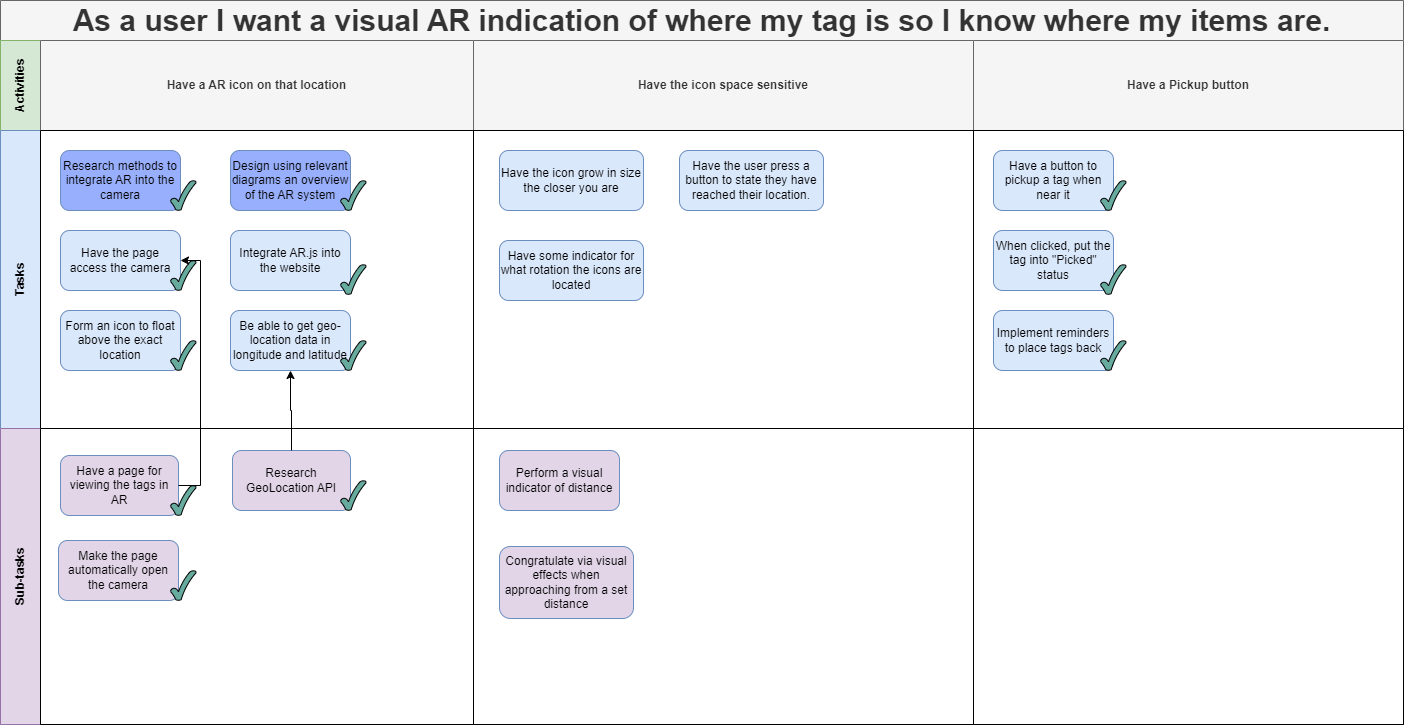

The diagram above was exported from draw.io. Its source (the exported page's mxGraphModel, read from the mxfile embedded in the PNG):
<mxGraphModel dx="1436" dy="838" grid="1" gridSize="10" guides="1" tooltips="1" connect="1" arrows="1" fold="1" page="1" pageScale="1" pageWidth="1654" pageHeight="1169" math="0" shadow="0">
  <root>
    <mxCell id="OtLjK1SxLUBlRe3WaIa--0" />
    <mxCell id="OtLjK1SxLUBlRe3WaIa--1" parent="OtLjK1SxLUBlRe3WaIa--0" />
    <mxCell id="OtLjK1SxLUBlRe3WaIa--2" value="As a user I want a visual AR indication of where my tag is so I know where my items are." style="shape=table;childLayout=tableLayout;rowLines=0;columnLines=0;startSize=40;html=1;whiteSpace=wrap;collapsible=0;recursiveResize=0;expand=0;pointerEvents=0;fontStyle=1;align=center;labelBackgroundColor=none;strokeWidth=1;fontSize=30;fillColor=#f5f5f5;strokeColor=#666666;fontColor=#333333;" parent="OtLjK1SxLUBlRe3WaIa--1" vertex="1">
      <mxGeometry x="50" y="70" width="1403" height="724" as="geometry" />
    </mxCell>
    <mxCell id="OtLjK1SxLUBlRe3WaIa--3" value="Activities" style="swimlane;horizontal=0;points=[[0,0.5],[1,0.5]];portConstraint=eastwest;startSize=40;html=1;whiteSpace=wrap;collapsible=0;recursiveResize=0;expand=0;pointerEvents=0;fontStyle=1;fillColor=#d5e8d4;strokeColor=#82b366;" parent="OtLjK1SxLUBlRe3WaIa--2" vertex="1">
      <mxGeometry y="40" width="1403" height="90" as="geometry" />
    </mxCell>
    <mxCell id="OtLjK1SxLUBlRe3WaIa--4" value="Have a AR icon on that location" style="swimlane;connectable=0;startSize=180;html=1;whiteSpace=wrap;collapsible=0;recursiveResize=0;expand=0;pointerEvents=0;fillColor=#f5f5f5;strokeColor=#666666;fontColor=#333333;" parent="OtLjK1SxLUBlRe3WaIa--3" vertex="1">
      <mxGeometry x="40" width="433" height="90" as="geometry">
        <mxRectangle width="433" height="90" as="alternateBounds" />
      </mxGeometry>
    </mxCell>
    <mxCell id="OtLjK1SxLUBlRe3WaIa--6" value="Have the icon space sensitive" style="swimlane;connectable=0;startSize=180;html=1;whiteSpace=wrap;collapsible=0;recursiveResize=0;expand=0;pointerEvents=0;fillColor=#f5f5f5;strokeColor=#666666;fontColor=#333333;" parent="OtLjK1SxLUBlRe3WaIa--3" vertex="1">
      <mxGeometry x="473" width="500" height="90" as="geometry">
        <mxRectangle width="500" height="90" as="alternateBounds" />
      </mxGeometry>
    </mxCell>
    <mxCell id="ZCOt5cL_4xhXpB3X4xCI-5" value="Have a Pickup button" style="swimlane;connectable=0;startSize=180;html=1;whiteSpace=wrap;collapsible=0;recursiveResize=0;expand=0;pointerEvents=0;fillColor=#f5f5f5;strokeColor=#666666;fontColor=#333333;" parent="OtLjK1SxLUBlRe3WaIa--3" vertex="1">
      <mxGeometry x="973" width="430" height="90" as="geometry">
        <mxRectangle width="430" height="90" as="alternateBounds" />
      </mxGeometry>
    </mxCell>
    <mxCell id="OtLjK1SxLUBlRe3WaIa--7" value="Tasks" style="swimlane;horizontal=0;points=[[0,0.5],[1,0.5]];portConstraint=eastwest;startSize=40;html=1;whiteSpace=wrap;collapsible=0;recursiveResize=0;expand=0;pointerEvents=0;fillColor=#dae8fc;strokeColor=#6c8ebf;" parent="OtLjK1SxLUBlRe3WaIa--2" vertex="1">
      <mxGeometry y="130" width="1403" height="298" as="geometry" />
    </mxCell>
    <mxCell id="OtLjK1SxLUBlRe3WaIa--8" value="" style="swimlane;connectable=0;startSize=0;html=1;whiteSpace=wrap;collapsible=0;recursiveResize=0;expand=0;pointerEvents=0;" parent="OtLjK1SxLUBlRe3WaIa--7" vertex="1">
      <mxGeometry x="40" width="433" height="298" as="geometry">
        <mxRectangle width="433" height="298" as="alternateBounds" />
      </mxGeometry>
    </mxCell>
    <mxCell id="Ml2QgSsOwUtLeknzenSi-12" value="Have the page access the camera" style="rounded=1;whiteSpace=wrap;html=1;strokeWidth=1;fillColor=#dae8fc;strokeColor=#6c8ebf;" parent="OtLjK1SxLUBlRe3WaIa--8" vertex="1">
      <mxGeometry x="20" y="100" width="120" height="60" as="geometry" />
    </mxCell>
    <mxCell id="Ml2QgSsOwUtLeknzenSi-13" value="Form an icon to float above the exact location" style="rounded=1;whiteSpace=wrap;html=1;strokeWidth=1;fillColor=#dae8fc;strokeColor=#6c8ebf;" parent="OtLjK1SxLUBlRe3WaIa--8" vertex="1">
      <mxGeometry x="20" y="180" width="120" height="60" as="geometry" />
    </mxCell>
    <mxCell id="Ml2QgSsOwUtLeknzenSi-16" value="Design using relevant diagrams an overview of the AR system" style="rounded=1;whiteSpace=wrap;html=1;strokeWidth=1;fillColor=#97AFFC;strokeColor=#6c8ebf;" parent="OtLjK1SxLUBlRe3WaIa--8" vertex="1">
      <mxGeometry x="190" y="20" width="120" height="60" as="geometry" />
    </mxCell>
    <mxCell id="Ml2QgSsOwUtLeknzenSi-14" value="Research methods to integrate AR into the camera" style="rounded=1;whiteSpace=wrap;html=1;strokeWidth=1;fillColor=#97AFFC;strokeColor=#6c8ebf;" parent="OtLjK1SxLUBlRe3WaIa--8" vertex="1">
      <mxGeometry x="20" y="20" width="120" height="60" as="geometry" />
    </mxCell>
    <mxCell id="5mczRnnNYeKVN8glTsJL-3" value="Be able to get geo-location data in longitude and latitude" style="rounded=1;whiteSpace=wrap;html=1;strokeWidth=1;fillColor=#dae8fc;strokeColor=#6c8ebf;" parent="OtLjK1SxLUBlRe3WaIa--8" vertex="1">
      <mxGeometry x="190" y="180" width="120" height="60" as="geometry" />
    </mxCell>
    <mxCell id="5mczRnnNYeKVN8glTsJL-4" value="" style="verticalLabelPosition=bottom;verticalAlign=top;html=1;shape=mxgraph.basic.tick;fillColor=#67AB9F;" parent="OtLjK1SxLUBlRe3WaIa--8" vertex="1">
      <mxGeometry x="130" y="50" width="25.5" height="30" as="geometry" />
    </mxCell>
    <mxCell id="5KkYGWh5rBawT2NfHb_M-0" value="Integrate AR.js into the website" style="rounded=1;whiteSpace=wrap;html=1;strokeWidth=1;fillColor=#dae8fc;strokeColor=#6c8ebf;" parent="OtLjK1SxLUBlRe3WaIa--8" vertex="1">
      <mxGeometry x="190" y="100" width="120" height="60" as="geometry" />
    </mxCell>
    <mxCell id="h4tCyzzUhjSblCT0sHLg-13" value="" style="verticalLabelPosition=bottom;verticalAlign=top;html=1;shape=mxgraph.basic.tick;fillColor=#67AB9F;" parent="OtLjK1SxLUBlRe3WaIa--8" vertex="1">
      <mxGeometry x="130" y="130" width="25.5" height="30" as="geometry" />
    </mxCell>
    <mxCell id="h4tCyzzUhjSblCT0sHLg-14" value="" style="verticalLabelPosition=bottom;verticalAlign=top;html=1;shape=mxgraph.basic.tick;fillColor=#67AB9F;" parent="OtLjK1SxLUBlRe3WaIa--8" vertex="1">
      <mxGeometry x="130" y="210" width="25.5" height="30" as="geometry" />
    </mxCell>
    <mxCell id="t4NC018VQ2M9RjA949u4-3" value="" style="verticalLabelPosition=bottom;verticalAlign=top;html=1;shape=mxgraph.basic.tick;fillColor=#67AB9F;" parent="OtLjK1SxLUBlRe3WaIa--8" vertex="1">
      <mxGeometry x="300" y="210" width="25.5" height="30" as="geometry" />
    </mxCell>
    <mxCell id="t4NC018VQ2M9RjA949u4-4" value="" style="verticalLabelPosition=bottom;verticalAlign=top;html=1;shape=mxgraph.basic.tick;fillColor=#67AB9F;" parent="OtLjK1SxLUBlRe3WaIa--8" vertex="1">
      <mxGeometry x="300" y="50" width="25.5" height="30" as="geometry" />
    </mxCell>
    <mxCell id="6K9Ty5wBz0aQysTAYj-h-0" value="" style="verticalLabelPosition=bottom;verticalAlign=top;html=1;shape=mxgraph.basic.tick;fillColor=#67AB9F;" parent="OtLjK1SxLUBlRe3WaIa--8" vertex="1">
      <mxGeometry x="300" y="134" width="25.5" height="30" as="geometry" />
    </mxCell>
    <mxCell id="OtLjK1SxLUBlRe3WaIa--10" value="" style="swimlane;connectable=0;startSize=0;html=1;whiteSpace=wrap;collapsible=0;recursiveResize=0;expand=0;pointerEvents=0;" parent="OtLjK1SxLUBlRe3WaIa--7" vertex="1">
      <mxGeometry x="473" width="500" height="298" as="geometry">
        <mxRectangle width="500" height="298" as="alternateBounds" />
      </mxGeometry>
    </mxCell>
    <mxCell id="Ml2QgSsOwUtLeknzenSi-21" value="Have the user press a button to state they have reached their location." style="rounded=1;whiteSpace=wrap;html=1;strokeWidth=1;fillColor=#dae8fc;strokeColor=#6c8ebf;" parent="OtLjK1SxLUBlRe3WaIa--10" vertex="1">
      <mxGeometry x="206" y="20" width="144" height="60" as="geometry" />
    </mxCell>
    <mxCell id="ZCOt5cL_4xhXpB3X4xCI-0" value="Have the icon grow in size the closer you are" style="rounded=1;whiteSpace=wrap;html=1;strokeWidth=1;fillColor=#dae8fc;strokeColor=#6c8ebf;" parent="OtLjK1SxLUBlRe3WaIa--10" vertex="1">
      <mxGeometry x="26" y="20" width="144" height="60" as="geometry" />
    </mxCell>
    <mxCell id="ZCOt5cL_4xhXpB3X4xCI-1" value="Have some indicator for what rotation the icons are located" style="rounded=1;whiteSpace=wrap;html=1;strokeWidth=1;fillColor=#dae8fc;strokeColor=#6c8ebf;" parent="OtLjK1SxLUBlRe3WaIa--10" vertex="1">
      <mxGeometry x="26" y="110" width="144" height="60" as="geometry" />
    </mxCell>
    <mxCell id="ZCOt5cL_4xhXpB3X4xCI-6" style="swimlane;connectable=0;startSize=0;html=1;whiteSpace=wrap;collapsible=0;recursiveResize=0;expand=0;pointerEvents=0;" parent="OtLjK1SxLUBlRe3WaIa--7" vertex="1">
      <mxGeometry x="973" width="430" height="298" as="geometry">
        <mxRectangle width="430" height="298" as="alternateBounds" />
      </mxGeometry>
    </mxCell>
    <mxCell id="ZCOt5cL_4xhXpB3X4xCI-12" value="Have a button to pickup a tag when near it" style="rounded=1;whiteSpace=wrap;html=1;strokeWidth=1;fillColor=#dae8fc;strokeColor=#6c8ebf;" parent="ZCOt5cL_4xhXpB3X4xCI-6" vertex="1">
      <mxGeometry x="20" y="20" width="120" height="60" as="geometry" />
    </mxCell>
    <mxCell id="ZCOt5cL_4xhXpB3X4xCI-13" value="When clicked, put the tag into &quot;Picked&quot; status " style="rounded=1;whiteSpace=wrap;html=1;strokeWidth=1;fillColor=#dae8fc;strokeColor=#6c8ebf;" parent="ZCOt5cL_4xhXpB3X4xCI-6" vertex="1">
      <mxGeometry x="20" y="100" width="120" height="60" as="geometry" />
    </mxCell>
    <mxCell id="ZCOt5cL_4xhXpB3X4xCI-14" value="Implement reminders to place tags back" style="rounded=1;whiteSpace=wrap;html=1;strokeWidth=1;fillColor=#dae8fc;strokeColor=#6c8ebf;" parent="ZCOt5cL_4xhXpB3X4xCI-6" vertex="1">
      <mxGeometry x="20" y="180" width="120" height="60" as="geometry" />
    </mxCell>
    <mxCell id="vZ3iWpR6DZDyHevElKJ2-1" value="" style="verticalLabelPosition=bottom;verticalAlign=top;html=1;shape=mxgraph.basic.tick;fillColor=#67AB9F;" parent="ZCOt5cL_4xhXpB3X4xCI-6" vertex="1">
      <mxGeometry x="127" y="50" width="25.5" height="30" as="geometry" />
    </mxCell>
    <mxCell id="vZ3iWpR6DZDyHevElKJ2-0" value="" style="verticalLabelPosition=bottom;verticalAlign=top;html=1;shape=mxgraph.basic.tick;fillColor=#67AB9F;" parent="ZCOt5cL_4xhXpB3X4xCI-6" vertex="1">
      <mxGeometry x="127" y="134" width="25.5" height="30" as="geometry" />
    </mxCell>
    <mxCell id="219DfO1LfOMCfQSJybI5-0" value="" style="verticalLabelPosition=bottom;verticalAlign=top;html=1;shape=mxgraph.basic.tick;fillColor=#67AB9F;" vertex="1" parent="ZCOt5cL_4xhXpB3X4xCI-6">
      <mxGeometry x="127" y="210" width="25.5" height="30" as="geometry" />
    </mxCell>
    <mxCell id="OtLjK1SxLUBlRe3WaIa--11" value="Sub-tasks" style="swimlane;horizontal=0;points=[[0,0.5],[1,0.5]];portConstraint=eastwest;startSize=40;html=1;whiteSpace=wrap;collapsible=0;recursiveResize=0;expand=0;pointerEvents=0;fillColor=#E1D5E7;strokeColor=#9673a6;" parent="OtLjK1SxLUBlRe3WaIa--2" vertex="1">
      <mxGeometry y="428" width="1403" height="296" as="geometry" />
    </mxCell>
    <mxCell id="OtLjK1SxLUBlRe3WaIa--12" value="" style="swimlane;connectable=0;startSize=0;html=1;whiteSpace=wrap;collapsible=0;recursiveResize=0;expand=0;pointerEvents=0;" parent="OtLjK1SxLUBlRe3WaIa--11" vertex="1">
      <mxGeometry x="40" width="433" height="296" as="geometry">
        <mxRectangle width="433" height="296" as="alternateBounds" />
      </mxGeometry>
    </mxCell>
    <mxCell id="Ml2QgSsOwUtLeknzenSi-28" value="Have a page for viewing the tags in AR" style="rounded=1;whiteSpace=wrap;html=1;strokeWidth=1;fillColor=#E1D5E7;strokeColor=#6c8ebf;" parent="OtLjK1SxLUBlRe3WaIa--12" vertex="1">
      <mxGeometry x="20" y="27" width="118" height="60" as="geometry" />
    </mxCell>
    <mxCell id="Ml2QgSsOwUtLeknzenSi-29" value="Make the page automatically open the camera" style="rounded=1;whiteSpace=wrap;html=1;strokeWidth=1;fillColor=#E1D5E7;strokeColor=#6c8ebf;" parent="OtLjK1SxLUBlRe3WaIa--12" vertex="1">
      <mxGeometry x="18" y="112" width="120" height="60" as="geometry" />
    </mxCell>
    <mxCell id="h4tCyzzUhjSblCT0sHLg-0" value="Research GeoLocation API" style="rounded=1;whiteSpace=wrap;html=1;strokeWidth=1;fillColor=#E1D5E7;strokeColor=#6c8ebf;" parent="OtLjK1SxLUBlRe3WaIa--12" vertex="1">
      <mxGeometry x="192" y="22" width="118" height="60" as="geometry" />
    </mxCell>
    <mxCell id="h4tCyzzUhjSblCT0sHLg-15" value="" style="verticalLabelPosition=bottom;verticalAlign=top;html=1;shape=mxgraph.basic.tick;fillColor=#67AB9F;" parent="OtLjK1SxLUBlRe3WaIa--12" vertex="1">
      <mxGeometry x="130" y="57" width="25.5" height="30" as="geometry" />
    </mxCell>
    <mxCell id="h4tCyzzUhjSblCT0sHLg-16" value="" style="verticalLabelPosition=bottom;verticalAlign=top;html=1;shape=mxgraph.basic.tick;fillColor=#67AB9F;" parent="OtLjK1SxLUBlRe3WaIa--12" vertex="1">
      <mxGeometry x="130" y="142" width="25.5" height="30" as="geometry" />
    </mxCell>
    <mxCell id="t4NC018VQ2M9RjA949u4-2" value="" style="verticalLabelPosition=bottom;verticalAlign=top;html=1;shape=mxgraph.basic.tick;fillColor=#67AB9F;" parent="OtLjK1SxLUBlRe3WaIa--12" vertex="1">
      <mxGeometry x="300" y="52" width="25.5" height="30" as="geometry" />
    </mxCell>
    <mxCell id="OtLjK1SxLUBlRe3WaIa--14" value="" style="swimlane;connectable=0;startSize=0;html=1;whiteSpace=wrap;collapsible=0;recursiveResize=0;expand=0;pointerEvents=0;" parent="OtLjK1SxLUBlRe3WaIa--11" vertex="1">
      <mxGeometry x="473" width="500" height="296" as="geometry">
        <mxRectangle width="500" height="296" as="alternateBounds" />
      </mxGeometry>
    </mxCell>
    <mxCell id="Ml2QgSsOwUtLeknzenSi-31" value="Perform a visual indicator of distance" style="rounded=1;whiteSpace=wrap;html=1;strokeWidth=1;fillColor=#E1D5E7;strokeColor=#6c8ebf;" parent="OtLjK1SxLUBlRe3WaIa--14" vertex="1">
      <mxGeometry x="26" y="22" width="120" height="60" as="geometry" />
    </mxCell>
    <mxCell id="Ml2QgSsOwUtLeknzenSi-32" value="Congratulate via visual effects when approaching from a set distance" style="rounded=1;whiteSpace=wrap;html=1;strokeWidth=1;fillColor=#E1D5E7;strokeColor=#6c8ebf;" parent="OtLjK1SxLUBlRe3WaIa--14" vertex="1">
      <mxGeometry x="26" y="118" width="134" height="72" as="geometry" />
    </mxCell>
    <mxCell id="ZCOt5cL_4xhXpB3X4xCI-7" style="swimlane;connectable=0;startSize=0;html=1;whiteSpace=wrap;collapsible=0;recursiveResize=0;expand=0;pointerEvents=0;" parent="OtLjK1SxLUBlRe3WaIa--11" vertex="1">
      <mxGeometry x="973" width="430" height="296" as="geometry">
        <mxRectangle width="430" height="296" as="alternateBounds" />
      </mxGeometry>
    </mxCell>
    <mxCell id="Ml2QgSsOwUtLeknzenSi-27" style="edgeStyle=orthogonalEdgeStyle;rounded=0;orthogonalLoop=1;jettySize=auto;html=1;entryX=1;entryY=0.5;entryDx=0;entryDy=0;" parent="OtLjK1SxLUBlRe3WaIa--2" edge="1">
      <mxGeometry relative="1" as="geometry">
        <Array as="points">
          <mxPoint x="203" y="470" />
          <mxPoint x="203" y="180" />
        </Array>
        <mxPoint x="173" y="470" as="sourcePoint" />
      </mxGeometry>
    </mxCell>
    <mxCell id="h4tCyzzUhjSblCT0sHLg-6" style="edgeStyle=orthogonalEdgeStyle;rounded=0;orthogonalLoop=1;jettySize=auto;html=1;entryX=0.5;entryY=1;entryDx=0;entryDy=0;" parent="OtLjK1SxLUBlRe3WaIa--2" source="h4tCyzzUhjSblCT0sHLg-0" target="5mczRnnNYeKVN8glTsJL-3" edge="1">
      <mxGeometry relative="1" as="geometry" />
    </mxCell>
    <mxCell id="h4tCyzzUhjSblCT0sHLg-12" style="edgeStyle=orthogonalEdgeStyle;rounded=0;orthogonalLoop=1;jettySize=auto;html=1;entryX=1;entryY=0.5;entryDx=0;entryDy=0;" parent="OtLjK1SxLUBlRe3WaIa--2" source="Ml2QgSsOwUtLeknzenSi-28" target="Ml2QgSsOwUtLeknzenSi-12" edge="1">
      <mxGeometry relative="1" as="geometry">
        <Array as="points">
          <mxPoint x="200" y="485" />
          <mxPoint x="200" y="260" />
        </Array>
      </mxGeometry>
    </mxCell>
  </root>
</mxGraphModel>